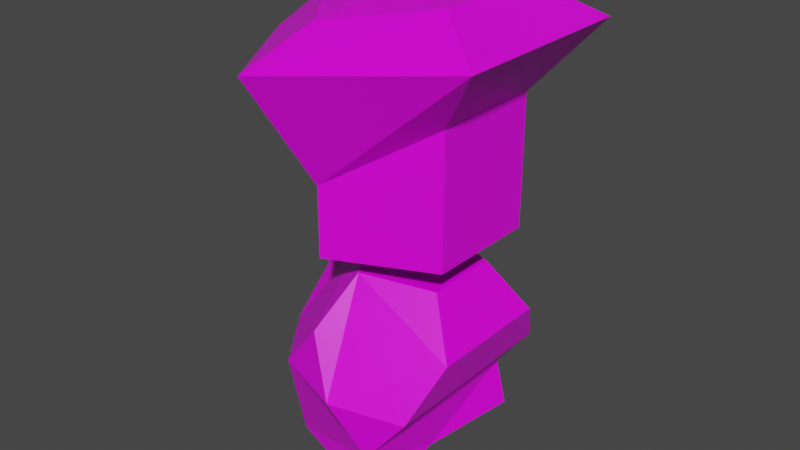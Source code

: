 # Source: merchant.blend  (saved by Blender 2.83.19; exported with 4.5.12 LTS)
import bpy
from mathutils import Matrix  # noqa: F401  (used for matrix-valued properties, if any)

bpy.ops.wm.read_factory_settings(use_empty=True)
scene = bpy.context.scene
scene.name = 'Scene'

# ---- collections
col_collection = bpy.data.collections.new('Collection'); scene.collection.children.link(col_collection)

# ---- images (referenced by path relative to the original .blend; pixels are not part of the script)
import os
ASSET_DIR = os.environ.get("B2B_ASSET_DIR", "")  # directory of the original .blend (textures are referenced by path, not embedded)
HERE = os.path.dirname(os.path.abspath(__file__))  # packed textures are extracted next to this script under _unpacked/

def load_image(name, relpath, width, height, colorspace="sRGB"):
    """Load a texture the original file referenced (path relative to the .blend, or extracted next to this script)."""
    p = next((c for c in (os.path.join(HERE, relpath), os.path.join(ASSET_DIR, relpath)) if relpath and os.path.exists(c)), "")
    if p:
        img = bpy.data.images.load(p, check_existing=True)
        img.name = name
    else:  # same state as the original file: an image datablock whose file is absent (Cycles renders it pink)
        img = bpy.data.images.new(name, width, height)
        img.source = "FILE"
        img.filepath = "//" + (relpath or name)
    img.colorspace_settings.name = colorspace
    return img
img_new_pallete_png = load_image('new_pallete.png', 'new_pallete.png', 1024, 1024, 'sRGB')

# ---- materials (node trees are filled in below, after node groups)
mat_material_001 = bpy.data.materials.new('Material.001')
mat_material_001.alpha_threshold = 0.0
mat_material_001.use_transparent_shadow = False
mat_material_001.line_color = (0.0, 0.0, 0.0, 1.0)

# ---- material node trees
mat_material_001.use_nodes = True; mat_material_001.node_tree.nodes.clear()
_N = mat_material_001.node_tree.nodes; _L = mat_material_001.node_tree.links
n0 = _N.new('ShaderNodeOutputMaterial'); n0.name = 'Material Output'; n0.location = (300, 300)
n1 = _N.new('ShaderNodeBsdfPrincipled'); n1.name = 'Principled BSDF'; n1.location = (10, 300)
n1.distribution = 'GGX'
n1.subsurface_method = 'BURLEY'
n1.inputs[2].default_value = 0.4
n1.inputs[3].default_value = 1.45
n1.inputs[27].default_value = (0.0, 0.0, 0.0, 1.0)
n1.inputs[28].default_value = 1.0
n2 = _N.new('ShaderNodeTexImage'); n2.name = 'Image Texture'; n2.location = (-280, 280)
n2.image = img_new_pallete_png
n2.interpolation = 'Closest'
_L.new(n1.outputs[0], n0.inputs[0])
_L.new(n2.outputs[0], n1.inputs[0])
n0.is_active_output = True

# ---- world
world_world = bpy.data.worlds.new('World'); scene.world = world_world
world_world.use_nodes = True; world_world.node_tree.nodes.clear()
_N = world_world.node_tree.nodes; _L = world_world.node_tree.links
n0 = _N.new('ShaderNodeOutputWorld'); n0.name = 'World Output'; n0.location = (300, 300)
n1 = _N.new('ShaderNodeBackground'); n1.name = 'Background'; n1.location = (10, 300)
n1.inputs[0].default_value = (0.05088, 0.05088, 0.05088, 1.0)
_L.new(n1.outputs[0], n0.inputs[0])
n0.is_active_output = True
world_world.color = (0.05088, 0.05088, 0.05088)
world_world.use_sun_shadow = False
world_world.sun_shadow_jitter_overblur = 0.0

# ---- meshes
me_cube_001 = bpy.data.meshes.new('Cube.001')
me_cube_001.from_pydata([(-0.6495, 0.0, 1.035), (-0.5618, -0.3943, 0.3582), (-0.1868, -0.638, 1.008), (-0.1868, 0.638, 1.008), (-0.5618, 0.3943, 0.3582), (0.1868, -0.638, 0.3132), (0.5618, -0.3943, 0.9628), (0.5618, 0.3943, 0.9628), (0.1868, 0.638, 0.3132), (-0.712, -0.2318, 0.7032), (-0.4401, -0.6068, 0.6869), (-0.712, 0.2318, 0.7032), (-0.3554, 0.0, 1.321), (-0.0834, -0.375, 1.305), (-0.0834, 0.375, 1.305), (-0.4401, 0.6068, 0.6869), (-0.5222, -0.4061, 0.05267), (-0.5222, 0.4061, 0.05267), (0.0, -0.75, 0.6605), (0.3566, -0.2318, 1.278), (0.3566, 0.2318, 1.278), (0.0, 0.75, 0.6605), (0.2489, -0.6571, 0.006388), (0.4401, -0.6068, 0.6341), (0.4401, 0.6068, 0.6341), (0.2489, 0.6571, 0.006388), (0.1508, 0.0, 0.0), (-0.59, 4.026e-08, 2.769), (-1.003, 8.283e-08, 2.455), (-6.341e-09, -4.282e-09, 2.902), (-0.1823, 0.5612, 2.769), (-0.1823, -0.5612, 2.769), (-0.3114, -0.9584, 2.559), (0.4773, -0.3468, 2.898), (0.813, -0.5923, 2.715), (0.4773, 0.3468, 2.898), (0.813, 0.5923, 2.715), (0.4854, 0.3527, 2.299), (-0.3114, 0.9584, 2.559), (-0.1854, 0.5706, 1.877), (-0.1856, 0.5706, 1.444), (-0.6, 4.53e-08, 1.646), (-0.1854, -0.5706, 1.877), (-0.1856, -0.5706, 1.444), (0.4854, -0.3527, 1.489), (0.4854, 0.3527, 1.489), (0.4854, -0.3527, 2.299)], [], [(1, 9, 11, 4, 17, 16), (1, 16, 22, 5, 18, 10), (0, 12, 14, 3, 15, 11), (10, 2, 13, 12, 0, 9), (2, 10, 18), (21, 24, 8), (18, 5, 23), (15, 3, 21), (11, 15, 4), (19, 20, 14, 12, 13), (3, 14, 20, 7, 24, 21), (2, 18, 23, 6, 19, 13), (9, 0, 11), (4, 15, 21, 8, 25, 17), (9, 1, 10), (23, 24, 7, 6), (20, 19, 6, 7), (24, 23, 5, 8), (22, 26, 5), (25, 8, 26), (5, 26, 8), (38, 28, 27, 30), (28, 32, 31, 27), (29, 27, 31), (29, 30, 27), (32, 34, 33, 31), (29, 31, 33), (34, 36, 35, 33), (29, 33, 35), (36, 38, 30, 35), (29, 35, 30), (46, 37, 36, 34), (37, 39, 38, 36), (39, 41, 28, 38), (40, 39, 37, 45), (41, 39, 40), (43, 42, 41), (41, 42, 32, 28), (44, 46, 42, 43), (45, 37, 46, 44), (42, 46, 34, 32)])
_uv = me_cube_001.uv_layers.new(name='UVMap')
_uv.uv.foreach_set('vector', [0.1719, 0.07031, 0.1719, 0.07031, 0.1719, 0.07031, 0.1719, 0.07031, 0.1719, 0.07031, 0.1719, 0.07031, 0.1719, 0.07031, 0.1719, 0.07031, 0.1719, 0.07031, 0.1719, 0.07031, 0.1719, 0.07031, 0.1719, 0.07031, 0.1719, 0.07031, 0.1719, 0.07031, 0.1719, 0.07031, 0.1719, 0.07031, 0.1719, 0.07031, 0.1719, 0.07031, 0.1719, 0.07031, 0.1719, 0.07031, 0.1719, 0.07031, 0.1719, 0.07031, 0.1719, 0.07031, 0.1719, 0.07031, 0.1719, 0.07031, 0.1719, 0.07031, 0.1719, 0.07031, 0.1719, 0.07031, 0.1719, 0.07031, 0.1719, 0.07031, 0.1719, 0.07031, 0.1719, 0.07031, 0.1719, 0.07031, 0.1719, 0.07031, 0.1719, 0.07031, 0.1719, 0.07031, 0.1719, 0.07031, 0.1719, 0.07031, 0.1719, 0.07031, 0.1719, 0.07031, 0.1719, 0.07031, 0.1719, 0.07031, 0.1719, 0.07031, 0.1719, 0.07031, 0.1719, 0.07031, 0.1719, 0.07031, 0.1719, 0.07031, 0.1719, 0.07031, 0.1719, 0.07031, 0.1719, 0.07031, 0.1719, 0.07031, 0.1719, 0.07031, 0.1719, 0.07031, 0.1719, 0.07031, 0.1719, 0.07031, 0.1719, 0.07031, 0.1719, 0.07031, 0.1719, 0.07031, 0.1719, 0.07031, 0.1719, 0.07031, 0.1719, 0.07031, 0.1719, 0.07031, 0.1719, 0.07031, 0.1719, 0.07031, 0.1719, 0.07031, 0.1719, 0.07031, 0.1719, 0.07031, 0.1719, 0.07031, 0.1719, 0.07031, 0.1719, 0.07031, 0.1719, 0.07031, 0.1719, 0.07031, 0.1719, 0.07031, 0.1719, 0.07031, 0.1719, 0.07031, 0.1719, 0.07031, 0.1719, 0.07031, 0.1719, 0.07031, 0.1719, 0.07031, 0.1719, 0.07031, 0.1719, 0.07031, 0.1719, 0.07031, 0.1719, 0.07031, 0.1719, 0.07031, 0.1719, 0.07031, 0.1719, 0.07031, 0.1719, 0.07031, 0.1719, 0.07031, 0.1719, 0.07031, 0.1533, 0.4502, 0.1533, 0.4502, 0.1533, 0.4502, 0.1533, 0.4502, 0.1533, 0.4502, 0.1533, 0.4502, 0.1533, 0.4502, 0.1533, 0.4502, 0.6763, 0.1907, 0.6763, 0.1907, 0.6763, 0.1907, 0.6763, 0.1907, 0.6763, 0.1907, 0.6763, 0.1907, 0.1533, 0.4502, 0.1533, 0.4502, 0.1533, 0.4502, 0.1533, 0.4502, 0.6763, 0.1907, 0.6763, 0.1907, 0.6763, 0.1907, 0.1533, 0.4502, 0.1533, 0.4502, 0.1533, 0.4502, 0.1533, 0.4502, 0.6763, 0.1907, 0.6763, 0.1907, 0.6763, 0.1907, 0.1533, 0.4502, 0.1533, 0.4502, 0.1533, 0.4502, 0.1533, 0.4502, 0.6763, 0.1907, 0.6763, 0.1907, 0.6763, 0.1907, 0.6763, 0.1907, 0.6763, 0.1907, 0.6763, 0.1907, 0.6763, 0.1907, 0.6763, 0.1907, 0.6763, 0.1907, 0.6763, 0.1907, 0.6763, 0.1907, 0.6763, 0.1907, 0.6763, 0.1907, 0.6763, 0.1907, 0.6763, 0.1907, 0.6763, 0.1907, 0.6763, 0.1907, 0.6763, 0.1907, 0.6763, 0.1907, 0.6763, 0.1907, 0.6763, 0.1907, 0.6763, 0.1907, 0.6763, 0.1907, 0.6763, 0.1907, 0.6763, 0.1907, 0.6763, 0.1907, 0.6763, 0.1907, 0.6763, 0.1907, 0.6763, 0.1907, 0.6763, 0.1907, 0.6763, 0.1907, 0.6763, 0.1907, 0.6763, 0.1907, 0.1973, 0.07227, 0.1973, 0.07227, 0.1973, 0.07227, 0.1973, 0.07227, 0.6763, 0.1907, 0.6763, 0.1907, 0.6763, 0.1907, 0.6763, 0.1907])
me_cube_001.materials.append(mat_material_001)
me_cube_001.use_remesh_preserve_volume = False
me_cube_001.use_remesh_preserve_attributes = False
me_cube_001.use_mirror_vertex_groups = False
me_cube_001.update()

# ---- objects
ob_merchant = bpy.data.objects.new('merchant', me_cube_001)

# ---- transforms, parenting, visibility, modifiers, constraints
ob_merchant.location = (0.0, 0.0, 0.0)
ob_merchant.lock_rotations_4d = False
ob_merchant.empty_display_type = 'ARROWS'
ob_merchant.lineart.crease_threshold = 0.0

# ---- collection membership
col_collection.objects.link(ob_merchant)

# ---- scene / render settings (as saved in the file)
scene.frame_start = 1; scene.frame_end = 250; scene.frame_set(1)
scene.render.engine = 'BLENDER_EEVEE_NEXT'
scene.cycles.use_denoising = False
scene.cycles.samples = 128
scene.cycles.sampling_pattern = 'TABULATED_SOBOL'
scene.cycles.use_adaptive_sampling = False
scene.cycles.use_light_tree = False
scene.view_settings.view_transform = 'Filmic'
bpy.context.view_layer.update()

# ---- added for rendering (the .blend has no active camera and no usable light): camera, sun
cam_auto = bpy.data.cameras.new('AutoCamera')
cam_auto.lens = 50.0
cam_auto.sensor_width = 36.0
cam_auto.clip_end = 1000.0
ob_auto_camera = bpy.data.objects.new('AutoCamera', cam_auto)
scene.collection.objects.link(ob_auto_camera)
ob_auto_camera.location = (3.53491, -4.356, 4.35491)
ob_auto_camera.rotation_euler = (1.09748, -7.21219e-08, 0.694738)
scene.camera = ob_auto_camera
light_auto_sun = bpy.data.lights.new('AutoSun', 'SUN')
light_auto_sun.energy = 3.0
light_auto_sun.angle = 0.0523599
ob_auto_sun = bpy.data.objects.new('AutoSun', light_auto_sun)
scene.collection.objects.link(ob_auto_sun)
ob_auto_sun.rotation_euler = (0.872665, 0.174533, 0.523599)
bpy.context.view_layer.update()
